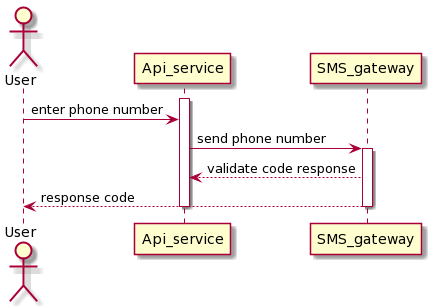

The diagram above was rendered by PlantUML. Its source (embedded in the PNG):
@startuml
Actor User
activate Api_service
User -> Api_service : enter phone number
Api_service -> SMS_gateway: send phone number
activate SMS_gateway
SMS_gateway --> Api_service:validate code response
SMS_gateway --> User: response code
deactivate SMS_gateway
deactivate Api_service
@enduml